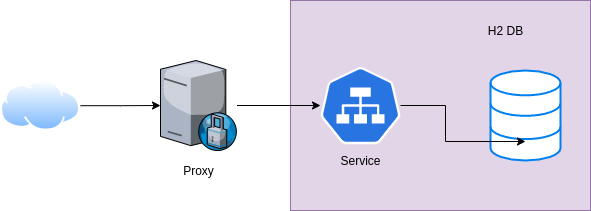

The diagram above was exported from draw.io. Its source (the exported page's mxGraphModel, read from the mxfile embedded in the PNG):
<mxGraphModel dx="1370" dy="772" grid="1" gridSize="10" guides="1" tooltips="1" connect="1" arrows="1" fold="1" page="1" pageScale="1" pageWidth="827" pageHeight="1169" math="0" shadow="0">
  <root>
    <mxCell id="0" />
    <mxCell id="1" parent="0" />
    <mxCell id="e40fTxa1LpNI59gV4sLQ-6" value="" style="whiteSpace=wrap;html=1;fillColor=#e1d5e7;strokeColor=#9673a6;" vertex="1" parent="1">
      <mxGeometry x="360" y="90" width="300" height="210" as="geometry" />
    </mxCell>
    <mxCell id="e40fTxa1LpNI59gV4sLQ-1" value="" style="html=1;verticalLabelPosition=bottom;align=center;labelBackgroundColor=#ffffff;verticalAlign=top;strokeWidth=2;strokeColor=#0080F0;shadow=0;dashed=0;shape=mxgraph.ios7.icons.data;" vertex="1" parent="1">
      <mxGeometry x="560" y="160" width="70" height="90" as="geometry" />
    </mxCell>
    <mxCell id="e40fTxa1LpNI59gV4sLQ-2" value="H2 DB" style="text;html=1;align=center;verticalAlign=middle;resizable=0;points=[];autosize=1;strokeColor=none;fillColor=none;" vertex="1" parent="1">
      <mxGeometry x="550" y="110" width="50" height="20" as="geometry" />
    </mxCell>
    <mxCell id="e40fTxa1LpNI59gV4sLQ-8" style="edgeStyle=orthogonalEdgeStyle;rounded=0;orthogonalLoop=1;jettySize=auto;html=1;entryX=0.5;entryY=0.789;entryDx=0;entryDy=0;entryPerimeter=0;" edge="1" parent="1" source="e40fTxa1LpNI59gV4sLQ-3" target="e40fTxa1LpNI59gV4sLQ-1">
      <mxGeometry relative="1" as="geometry" />
    </mxCell>
    <mxCell id="e40fTxa1LpNI59gV4sLQ-3" value="" style="sketch=0;html=1;dashed=0;whitespace=wrap;fillColor=#2875E2;strokeColor=#ffffff;points=[[0.005,0.63,0],[0.1,0.2,0],[0.9,0.2,0],[0.5,0,0],[0.995,0.63,0],[0.72,0.99,0],[0.5,1,0],[0.28,0.99,0]];shape=mxgraph.kubernetes.icon;prIcon=svc" vertex="1" parent="1">
      <mxGeometry x="390" y="140" width="80" height="110" as="geometry" />
    </mxCell>
    <mxCell id="e40fTxa1LpNI59gV4sLQ-7" style="edgeStyle=orthogonalEdgeStyle;rounded=0;orthogonalLoop=1;jettySize=auto;html=1;" edge="1" parent="1" source="e40fTxa1LpNI59gV4sLQ-4" target="e40fTxa1LpNI59gV4sLQ-3">
      <mxGeometry relative="1" as="geometry" />
    </mxCell>
    <mxCell id="e40fTxa1LpNI59gV4sLQ-4" value="" style="verticalLabelPosition=bottom;sketch=0;aspect=fixed;html=1;verticalAlign=top;strokeColor=none;align=center;outlineConnect=0;shape=mxgraph.citrix.proxy_server;" vertex="1" parent="1">
      <mxGeometry x="230" y="150" width="76.5" height="90" as="geometry" />
    </mxCell>
    <mxCell id="e40fTxa1LpNI59gV4sLQ-11" style="edgeStyle=orthogonalEdgeStyle;rounded=0;orthogonalLoop=1;jettySize=auto;html=1;" edge="1" parent="1" source="e40fTxa1LpNI59gV4sLQ-5" target="e40fTxa1LpNI59gV4sLQ-4">
      <mxGeometry relative="1" as="geometry" />
    </mxCell>
    <mxCell id="e40fTxa1LpNI59gV4sLQ-5" value="" style="aspect=fixed;perimeter=ellipsePerimeter;html=1;align=center;shadow=0;dashed=0;spacingTop=3;image;image=img/lib/active_directory/internet_cloud.svg;" vertex="1" parent="1">
      <mxGeometry x="70" y="170" width="80" height="50.4" as="geometry" />
    </mxCell>
    <mxCell id="e40fTxa1LpNI59gV4sLQ-9" value="Service&lt;br&gt;" style="text;html=1;align=center;verticalAlign=middle;resizable=0;points=[];autosize=1;strokeColor=none;fillColor=none;" vertex="1" parent="1">
      <mxGeometry x="400" y="240" width="60" height="20" as="geometry" />
    </mxCell>
    <mxCell id="e40fTxa1LpNI59gV4sLQ-10" value="Proxy&lt;br&gt;" style="text;html=1;align=center;verticalAlign=middle;resizable=0;points=[];autosize=1;strokeColor=none;fillColor=none;" vertex="1" parent="1">
      <mxGeometry x="243.25" y="250" width="50" height="20" as="geometry" />
    </mxCell>
  </root>
</mxGraphModel>